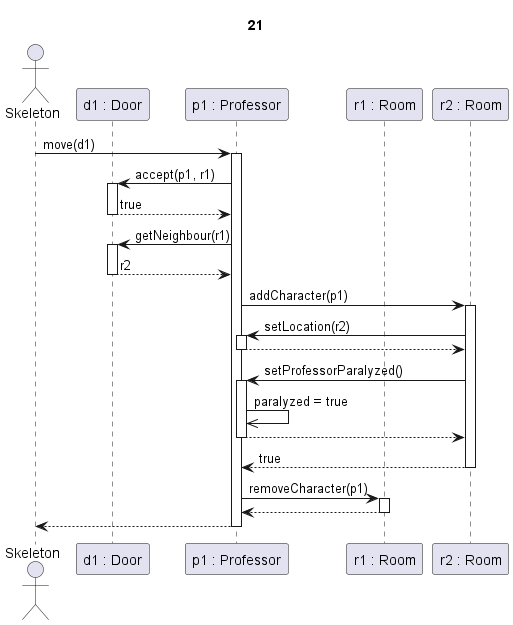

The diagram above was rendered by PlantUML. Its source (embedded in the PNG):
@startuml oktató belép + aktív rag

Title 21

actor Skeleton as sk
participant "d1 : Door" as d
participant "p1 : Professor" as c
participant "r1 : Room" as r1
participant "r2 : Room" as r2

sk -> c ++: move(d1)

c->d ++: accept(p1, r1)


d-->c --: true

c -> d ++: getNeighbour(r1)

d-->c --: r2

c->r2 ++: addCharacter(p1)

r2 -> c ++: setLocation(r2)
c --> r2 --:

r2->c ++: setProfessorParalyzed()
c->>c : paralyzed = true
return

r2 --> c --: true

c->r1 ++: removeCharacter(p1)
return

c-->sk --:

@enduml